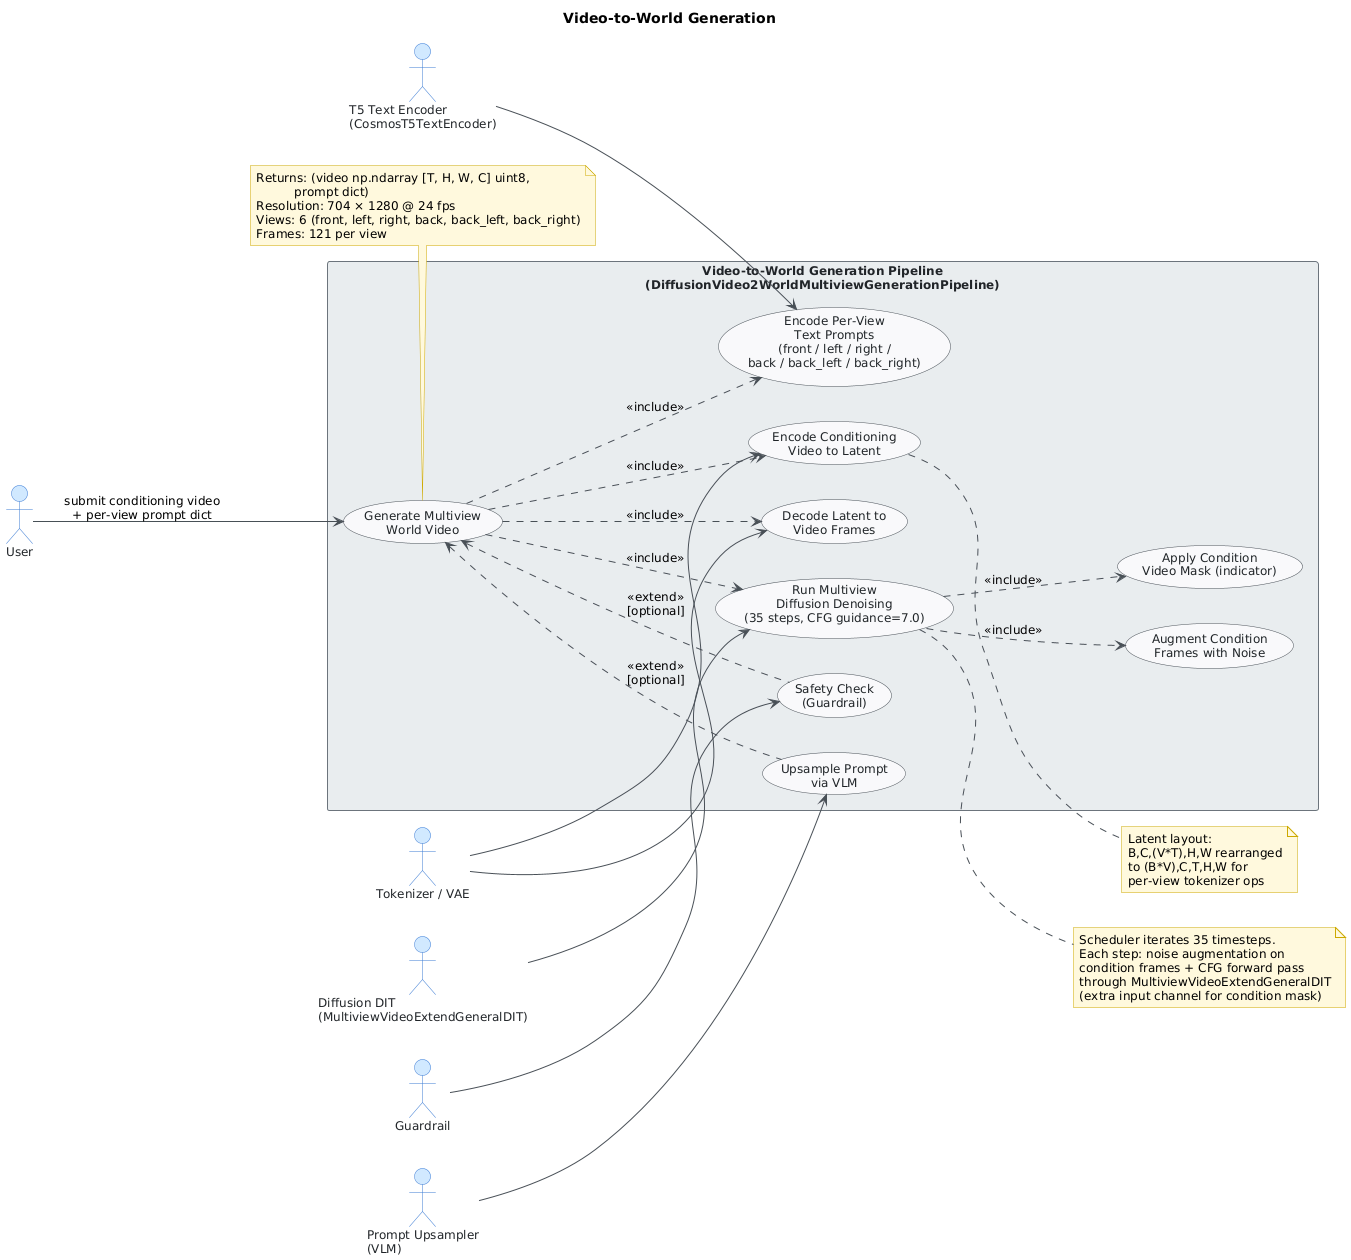

The diagram above was rendered by PlantUML. Its source (embedded in the PNG):
@startuml
skinparam classAttributeIconSize 0
skinparam shadowing false
skinparam defaultFontName "Segoe UI"
skinparam defaultFontSize 12
skinparam backgroundColor #FEFEFE
skinparam class {
    BackgroundColor #F8F9FA
    BorderColor #495057
    ArrowColor #495057
    FontColor #212529
}
skinparam package {
    BackgroundColor #E9ECEF
    BorderColor #6C757D
}
skinparam actor {
    BackgroundColor #D0E8FF
    BorderColor #3A7BD5
    FontColor #212529
}
skinparam usecase {
    BackgroundColor #F8F9FA
    BorderColor #495057
    FontColor #212529
}
skinparam rectangle {
    BackgroundColor #E9ECEF
    BorderColor #6C757D
    FontColor #212529
}
skinparam note {
    BackgroundColor #FFF8DC
    BorderColor #CCA800
}

title Video-to-World Generation

left to right direction

' ── Primary Actor ──────────────────────────────────────────────
actor "User" as User

' ── External System Actors ─────────────────────────────────────
actor "T5 Text Encoder\n(CosmosT5TextEncoder)" as T5
actor "Tokenizer / VAE" as VAE
actor "Diffusion DIT\n(MultiviewVideoExtendGeneralDIT)" as DIT
actor "Guardrail" as Guardrail
actor "Prompt Upsampler\n(VLM)" as VLM

' ── System Boundary ────────────────────────────────────────────
rectangle "Video-to-World Generation Pipeline\n(DiffusionVideo2WorldMultiviewGenerationPipeline)" {

    usecase "Generate Multiview\nWorld Video" as UC1
    usecase "Encode Per-View\nText Prompts\n(front / left / right /\nback / back_left / back_right)" as UC2
    usecase "Upsample Prompt\nvia VLM" as UC7
    usecase "Encode Conditioning\nVideo to Latent" as UC3
    usecase "Run Multiview\nDiffusion Denoising\n(35 steps, CFG guidance=7.0)" as UC4
    usecase "Augment Condition\nFrames with Noise" as UC4a
    usecase "Apply Condition\nVideo Mask (indicator)" as UC4b
    usecase "Decode Latent to\nVideo Frames" as UC5
    usecase "Safety Check\n(Guardrail)" as UC6

}

' ── User interactions ─────────────────────────────────────────
User --> UC1 : submit conditioning video\n+ per-view prompt dict
UC1 ..> UC2  : <<include>>
UC1 ..> UC3  : <<include>>
UC1 ..> UC4  : <<include>>
UC1 ..> UC5  : <<include>>
UC1 <.. UC6  : <<extend>>\n[optional]
UC1 <.. UC7  : <<extend>>\n[optional]

' ── Sub-steps inside denoising ───────────────────────────────
UC4 ..> UC4a : <<include>>
UC4 ..> UC4b : <<include>>

' ── System actor associations ────────────────────────────────
T5        --> UC2
VAE       --> UC3
VAE       --> UC5
DIT       --> UC4
Guardrail --> UC6
VLM       --> UC7

' ── Output note ───────────────────────────────────────────────
note bottom of UC1
  Returns: (video np.ndarray [T, H, W, C] uint8,
            prompt dict)
  Resolution: 704 × 1280 @ 24 fps
  Views: 6 (front, left, right, back, back_left, back_right)
  Frames: 121 per view
end note

note right of UC3
  Latent layout:
  B,C,(V*T),H,W rearranged
  to (B*V),C,T,H,W for
  per-view tokenizer ops
end note

note right of UC4
  Scheduler iterates 35 timesteps.
  Each step: noise augmentation on
  condition frames + CFG forward pass
  through MultiviewVideoExtendGeneralDIT
  (extra input channel for condition mask)
end note
@enduml